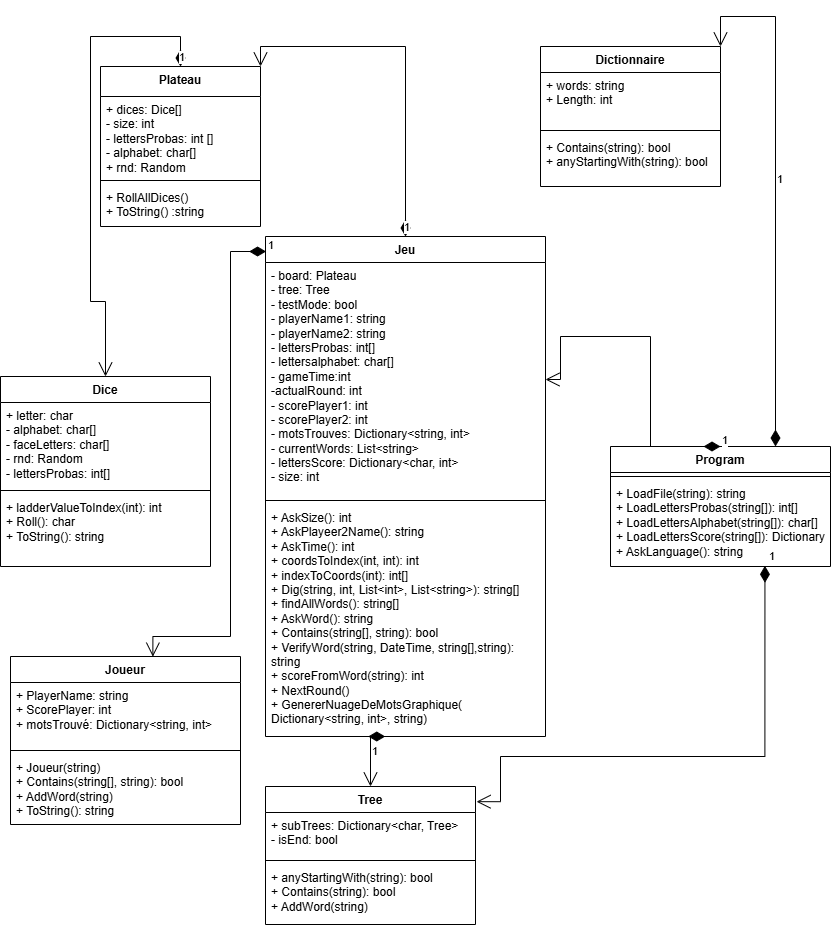

The diagram above was exported from draw.io. Its source (the exported page's mxGraphModel, read from the mxfile embedded in the PNG):
<mxGraphModel dx="1373" dy="1796" grid="1" gridSize="10" guides="1" tooltips="1" connect="1" arrows="1" fold="1" page="1" pageScale="1" pageWidth="850" pageHeight="1100" math="0" shadow="0">
  <root>
    <mxCell id="0" />
    <mxCell id="1" parent="0" />
    <mxCell id="ZnUHUyewxYJWwOF1Y6ww-1" value="Dice" style="swimlane;fontStyle=1;align=center;verticalAlign=top;childLayout=stackLayout;horizontal=1;startSize=26;horizontalStack=0;resizeParent=1;resizeParentMax=0;resizeLast=0;collapsible=1;marginBottom=0;whiteSpace=wrap;html=1;" parent="1" vertex="1">
      <mxGeometry x="10" y="-190" width="210" height="190" as="geometry" />
    </mxCell>
    <mxCell id="ZnUHUyewxYJWwOF1Y6ww-2" value="+ letter: char&lt;div&gt;- alphabet: char[]&lt;/div&gt;&lt;div&gt;- faceLetters: char[]&lt;/div&gt;&lt;div&gt;- rnd: Random&lt;/div&gt;&lt;div&gt;- lettersProbas: int[]&lt;/div&gt;" style="text;strokeColor=none;fillColor=none;align=left;verticalAlign=top;spacingLeft=4;spacingRight=4;overflow=hidden;rotatable=0;points=[[0,0.5],[1,0.5]];portConstraint=eastwest;whiteSpace=wrap;html=1;" parent="ZnUHUyewxYJWwOF1Y6ww-1" vertex="1">
      <mxGeometry y="26" width="210" height="84" as="geometry" />
    </mxCell>
    <mxCell id="ZnUHUyewxYJWwOF1Y6ww-3" value="" style="line;strokeWidth=1;fillColor=none;align=left;verticalAlign=middle;spacingTop=-1;spacingLeft=3;spacingRight=3;rotatable=0;labelPosition=right;points=[];portConstraint=eastwest;strokeColor=inherit;" parent="ZnUHUyewxYJWwOF1Y6ww-1" vertex="1">
      <mxGeometry y="110" width="210" height="8" as="geometry" />
    </mxCell>
    <mxCell id="ZnUHUyewxYJWwOF1Y6ww-4" value="+ ladderValueToIndex(int): int&lt;div&gt;+ Roll(): char&lt;/div&gt;&lt;div&gt;+ ToString(): string&lt;br&gt;&lt;div&gt;&lt;br&gt;&lt;div&gt;&lt;br&gt;&lt;/div&gt;&lt;/div&gt;&lt;/div&gt;" style="text;strokeColor=none;fillColor=none;align=left;verticalAlign=top;spacingLeft=4;spacingRight=4;overflow=hidden;rotatable=0;points=[[0,0.5],[1,0.5]];portConstraint=eastwest;whiteSpace=wrap;html=1;" parent="ZnUHUyewxYJWwOF1Y6ww-1" vertex="1">
      <mxGeometry y="118" width="210" height="72" as="geometry" />
    </mxCell>
    <mxCell id="ZnUHUyewxYJWwOF1Y6ww-9" value="Plateau&lt;div&gt;&lt;br&gt;&lt;/div&gt;" style="swimlane;fontStyle=1;align=center;verticalAlign=top;childLayout=stackLayout;horizontal=1;startSize=30;horizontalStack=0;resizeParent=1;resizeParentMax=0;resizeLast=0;collapsible=1;marginBottom=0;whiteSpace=wrap;html=1;" parent="1" vertex="1">
      <mxGeometry x="110" y="-500" width="160" height="160" as="geometry">
        <mxRectangle x="100" y="280" width="80" height="40" as="alternateBounds" />
      </mxGeometry>
    </mxCell>
    <mxCell id="ZnUHUyewxYJWwOF1Y6ww-10" value="+ dices: Dice[]&lt;div&gt;- size: int&lt;/div&gt;&lt;div&gt;- lettersProbas: int [&lt;span style=&quot;background-color: initial;&quot;&gt;]&lt;/span&gt;&lt;/div&gt;&lt;div&gt;&lt;span style=&quot;background-color: initial;&quot;&gt;- alphabet: char[]&lt;/span&gt;&lt;/div&gt;&lt;div&gt;&lt;span style=&quot;background-color: initial;&quot;&gt;+ rnd: Random&lt;/span&gt;&lt;/div&gt;&lt;div&gt;&lt;br&gt;&lt;/div&gt;&lt;div&gt;&lt;br&gt;&lt;/div&gt;" style="text;strokeColor=none;fillColor=none;align=left;verticalAlign=top;spacingLeft=4;spacingRight=4;overflow=hidden;rotatable=0;points=[[0,0.5],[1,0.5]];portConstraint=eastwest;whiteSpace=wrap;html=1;" parent="ZnUHUyewxYJWwOF1Y6ww-9" vertex="1">
      <mxGeometry y="30" width="160" height="80" as="geometry" />
    </mxCell>
    <mxCell id="ZnUHUyewxYJWwOF1Y6ww-11" value="" style="line;strokeWidth=1;fillColor=none;align=left;verticalAlign=middle;spacingTop=-1;spacingLeft=3;spacingRight=3;rotatable=0;labelPosition=right;points=[];portConstraint=eastwest;strokeColor=inherit;" parent="ZnUHUyewxYJWwOF1Y6ww-9" vertex="1">
      <mxGeometry y="110" width="160" height="8" as="geometry" />
    </mxCell>
    <mxCell id="ZnUHUyewxYJWwOF1Y6ww-12" value="+ RollAllDices()&lt;div&gt;+ ToString() :string&lt;/div&gt;" style="text;strokeColor=none;fillColor=none;align=left;verticalAlign=top;spacingLeft=4;spacingRight=4;overflow=hidden;rotatable=0;points=[[0,0.5],[1,0.5]];portConstraint=eastwest;whiteSpace=wrap;html=1;" parent="ZnUHUyewxYJWwOF1Y6ww-9" vertex="1">
      <mxGeometry y="118" width="160" height="42" as="geometry" />
    </mxCell>
    <mxCell id="ZnUHUyewxYJWwOF1Y6ww-13" value="Program" style="swimlane;fontStyle=1;align=center;verticalAlign=top;childLayout=stackLayout;horizontal=1;startSize=26;horizontalStack=0;resizeParent=1;resizeParentMax=0;resizeLast=0;collapsible=1;marginBottom=0;whiteSpace=wrap;html=1;" parent="1" vertex="1">
      <mxGeometry x="620" y="-120" width="220" height="120" as="geometry" />
    </mxCell>
    <mxCell id="ZnUHUyewxYJWwOF1Y6ww-15" value="" style="line;strokeWidth=1;fillColor=none;align=left;verticalAlign=middle;spacingTop=-1;spacingLeft=3;spacingRight=3;rotatable=0;labelPosition=right;points=[];portConstraint=eastwest;strokeColor=inherit;" parent="ZnUHUyewxYJWwOF1Y6ww-13" vertex="1">
      <mxGeometry y="26" width="220" height="8" as="geometry" />
    </mxCell>
    <mxCell id="ZnUHUyewxYJWwOF1Y6ww-16" value="+ LoadFile(string): string&lt;div&gt;+ LoadLettersProbas(string[]): int[]&lt;/div&gt;&lt;div&gt;+ LoadLettersAlphabet(string[]): char[]&lt;/div&gt;&lt;div&gt;+ LoadLettersScore(string[]): Dictionary&lt;/div&gt;&lt;div&gt;+ AskLanguage(): string&lt;/div&gt;" style="text;strokeColor=none;fillColor=none;align=left;verticalAlign=top;spacingLeft=4;spacingRight=4;overflow=hidden;rotatable=0;points=[[0,0.5],[1,0.5]];portConstraint=eastwest;whiteSpace=wrap;html=1;" parent="ZnUHUyewxYJWwOF1Y6ww-13" vertex="1">
      <mxGeometry y="34" width="220" height="86" as="geometry" />
    </mxCell>
    <mxCell id="ZnUHUyewxYJWwOF1Y6ww-17" value="Jeu" style="swimlane;fontStyle=1;align=center;verticalAlign=top;childLayout=stackLayout;horizontal=1;startSize=26;horizontalStack=0;resizeParent=1;resizeParentMax=0;resizeLast=0;collapsible=1;marginBottom=0;whiteSpace=wrap;html=1;" parent="1" vertex="1">
      <mxGeometry x="275" y="-330" width="280" height="500" as="geometry" />
    </mxCell>
    <mxCell id="ZnUHUyewxYJWwOF1Y6ww-18" value="- board: Plateau&lt;div&gt;- tree: Tree&lt;/div&gt;&lt;div&gt;- testMode: bool&lt;/div&gt;&lt;div&gt;- playerName1: string&lt;/div&gt;&lt;div&gt;- playerName2: string&lt;/div&gt;&lt;div&gt;- lettersProbas: int[]&lt;/div&gt;&lt;div&gt;- lettersalphabet: char[]&lt;/div&gt;&lt;div&gt;- gameTime:int&lt;/div&gt;&lt;div&gt;-actualRound: int&lt;/div&gt;&lt;div&gt;- scorePlayer1: int&lt;/div&gt;&lt;div&gt;- scorePlayer2: int&lt;/div&gt;&lt;div&gt;- motsTrouves: Dictionary&amp;lt;string, int&amp;gt;&lt;/div&gt;&lt;div&gt;- currentWords: List&amp;lt;string&amp;gt;&lt;/div&gt;&lt;div&gt;- lettersScore: Dictionary&amp;lt;char, int&amp;gt;&lt;/div&gt;&lt;div&gt;- size: int&lt;/div&gt;" style="text;strokeColor=none;fillColor=none;align=left;verticalAlign=top;spacingLeft=4;spacingRight=4;overflow=hidden;rotatable=0;points=[[0,0.5],[1,0.5]];portConstraint=eastwest;whiteSpace=wrap;html=1;" parent="ZnUHUyewxYJWwOF1Y6ww-17" vertex="1">
      <mxGeometry y="26" width="280" height="234" as="geometry" />
    </mxCell>
    <mxCell id="ZnUHUyewxYJWwOF1Y6ww-19" value="" style="line;strokeWidth=1;fillColor=none;align=left;verticalAlign=middle;spacingTop=-1;spacingLeft=3;spacingRight=3;rotatable=0;labelPosition=right;points=[];portConstraint=eastwest;strokeColor=inherit;" parent="ZnUHUyewxYJWwOF1Y6ww-17" vertex="1">
      <mxGeometry y="260" width="280" height="8" as="geometry" />
    </mxCell>
    <mxCell id="ZnUHUyewxYJWwOF1Y6ww-20" value="+ AskSize(): int&lt;div&gt;+ AskPlayeer2Name(): string&lt;/div&gt;&lt;div&gt;+ AskTime(): int&lt;/div&gt;&lt;div&gt;+ coordsToIndex(int, int): int&lt;/div&gt;&lt;div&gt;+ indexToCoords(int): int[]&lt;/div&gt;&lt;div&gt;+ Dig(string, int, List&amp;lt;int&amp;gt;, List&amp;lt;string&amp;gt;): string[]&lt;/div&gt;&lt;div&gt;+ findAllWords(): string[]&lt;/div&gt;&lt;div&gt;+ AskWord(): string&lt;/div&gt;&lt;div&gt;+ Contains(string[], string): bool&lt;/div&gt;&lt;div&gt;+ VerifyWord(string, DateTime, string[],string): string&lt;/div&gt;&lt;div&gt;+ scoreFromWord(string): int&lt;/div&gt;&lt;div&gt;+ NextRound()&lt;span style=&quot;background-color: initial;&quot;&gt;&amp;nbsp;&lt;/span&gt;&lt;/div&gt;&lt;div&gt;&lt;span style=&quot;background-color: initial;&quot;&gt;+ GenererNuageDeMotsGraphique( Dictionary&amp;lt;string, int&amp;gt;, string)&lt;/span&gt;&lt;/div&gt;" style="text;strokeColor=none;fillColor=none;align=left;verticalAlign=top;spacingLeft=4;spacingRight=4;overflow=hidden;rotatable=0;points=[[0,0.5],[1,0.5]];portConstraint=eastwest;whiteSpace=wrap;html=1;" parent="ZnUHUyewxYJWwOF1Y6ww-17" vertex="1">
      <mxGeometry y="268" width="280" height="232" as="geometry" />
    </mxCell>
    <mxCell id="ZnUHUyewxYJWwOF1Y6ww-21" value="Dictionnaire" style="swimlane;fontStyle=1;align=center;verticalAlign=top;childLayout=stackLayout;horizontal=1;startSize=26;horizontalStack=0;resizeParent=1;resizeParentMax=0;resizeLast=0;collapsible=1;marginBottom=0;whiteSpace=wrap;html=1;" parent="1" vertex="1">
      <mxGeometry x="550" y="-520" width="180" height="140" as="geometry" />
    </mxCell>
    <mxCell id="ZnUHUyewxYJWwOF1Y6ww-22" value="+ words: string&lt;div&gt;+ Length: int&lt;/div&gt;&lt;div&gt;&lt;br&gt;&lt;/div&gt;" style="text;strokeColor=none;fillColor=none;align=left;verticalAlign=top;spacingLeft=4;spacingRight=4;overflow=hidden;rotatable=0;points=[[0,0.5],[1,0.5]];portConstraint=eastwest;whiteSpace=wrap;html=1;" parent="ZnUHUyewxYJWwOF1Y6ww-21" vertex="1">
      <mxGeometry y="26" width="180" height="54" as="geometry" />
    </mxCell>
    <mxCell id="ZnUHUyewxYJWwOF1Y6ww-23" value="" style="line;strokeWidth=1;fillColor=none;align=left;verticalAlign=middle;spacingTop=-1;spacingLeft=3;spacingRight=3;rotatable=0;labelPosition=right;points=[];portConstraint=eastwest;strokeColor=inherit;" parent="ZnUHUyewxYJWwOF1Y6ww-21" vertex="1">
      <mxGeometry y="80" width="180" height="8" as="geometry" />
    </mxCell>
    <mxCell id="ZnUHUyewxYJWwOF1Y6ww-24" value="+ Contains(string): bool&lt;div&gt;+ anyStartingWith(string): bool&lt;/div&gt;" style="text;strokeColor=none;fillColor=none;align=left;verticalAlign=top;spacingLeft=4;spacingRight=4;overflow=hidden;rotatable=0;points=[[0,0.5],[1,0.5]];portConstraint=eastwest;whiteSpace=wrap;html=1;" parent="ZnUHUyewxYJWwOF1Y6ww-21" vertex="1">
      <mxGeometry y="88" width="180" height="52" as="geometry" />
    </mxCell>
    <mxCell id="ZnUHUyewxYJWwOF1Y6ww-25" value="Tree" style="swimlane;fontStyle=1;align=center;verticalAlign=top;childLayout=stackLayout;horizontal=1;startSize=26;horizontalStack=0;resizeParent=1;resizeParentMax=0;resizeLast=0;collapsible=1;marginBottom=0;whiteSpace=wrap;html=1;" parent="1" vertex="1">
      <mxGeometry x="275" y="220" width="210" height="138" as="geometry" />
    </mxCell>
    <mxCell id="ZnUHUyewxYJWwOF1Y6ww-26" value="+ subTrees: Dictionary&amp;lt;char, Tree&amp;gt;&lt;div&gt;- isEnd: bool&lt;/div&gt;" style="text;strokeColor=none;fillColor=none;align=left;verticalAlign=top;spacingLeft=4;spacingRight=4;overflow=hidden;rotatable=0;points=[[0,0.5],[1,0.5]];portConstraint=eastwest;whiteSpace=wrap;html=1;" parent="ZnUHUyewxYJWwOF1Y6ww-25" vertex="1">
      <mxGeometry y="26" width="210" height="44" as="geometry" />
    </mxCell>
    <mxCell id="ZnUHUyewxYJWwOF1Y6ww-27" value="" style="line;strokeWidth=1;fillColor=none;align=left;verticalAlign=middle;spacingTop=-1;spacingLeft=3;spacingRight=3;rotatable=0;labelPosition=right;points=[];portConstraint=eastwest;strokeColor=inherit;" parent="ZnUHUyewxYJWwOF1Y6ww-25" vertex="1">
      <mxGeometry y="70" width="210" height="8" as="geometry" />
    </mxCell>
    <mxCell id="ZnUHUyewxYJWwOF1Y6ww-28" value="+ anyStartingWith(string): bool&lt;div&gt;+ Contains(string): bool&lt;/div&gt;&lt;div&gt;+ AddWord(string)&lt;/div&gt;" style="text;strokeColor=none;fillColor=none;align=left;verticalAlign=top;spacingLeft=4;spacingRight=4;overflow=hidden;rotatable=0;points=[[0,0.5],[1,0.5]];portConstraint=eastwest;whiteSpace=wrap;html=1;" parent="ZnUHUyewxYJWwOF1Y6ww-25" vertex="1">
      <mxGeometry y="78" width="210" height="60" as="geometry" />
    </mxCell>
    <mxCell id="ZnUHUyewxYJWwOF1Y6ww-34" value="1" style="endArrow=open;html=1;endSize=12;startArrow=diamondThin;startSize=14;startFill=1;edgeStyle=orthogonalEdgeStyle;align=left;verticalAlign=bottom;rounded=0;exitX=0.5;exitY=0;exitDx=0;exitDy=0;entryX=0.5;entryY=0;entryDx=0;entryDy=0;" parent="1" source="ZnUHUyewxYJWwOF1Y6ww-9" target="ZnUHUyewxYJWwOF1Y6ww-1" edge="1">
      <mxGeometry x="-1" y="3" relative="1" as="geometry">
        <mxPoint x="140" y="-120" as="sourcePoint" />
        <mxPoint x="300" y="-120" as="targetPoint" />
        <Array as="points">
          <mxPoint x="190" y="-530" />
          <mxPoint x="100" y="-530" />
          <mxPoint x="100" y="-265" />
          <mxPoint x="115" y="-265" />
        </Array>
      </mxGeometry>
    </mxCell>
    <mxCell id="ZnUHUyewxYJWwOF1Y6ww-35" value="1" style="endArrow=open;html=1;endSize=12;startArrow=diamondThin;startSize=14;startFill=1;edgeStyle=orthogonalEdgeStyle;align=left;verticalAlign=bottom;rounded=0;exitX=0.5;exitY=0;exitDx=0;exitDy=0;entryX=1;entryY=0;entryDx=0;entryDy=0;" parent="1" source="ZnUHUyewxYJWwOF1Y6ww-17" target="ZnUHUyewxYJWwOF1Y6ww-9" edge="1">
      <mxGeometry x="-1" y="3" relative="1" as="geometry">
        <mxPoint x="140" y="-120" as="sourcePoint" />
        <mxPoint x="330" y="-520" as="targetPoint" />
        <Array as="points">
          <mxPoint x="415" y="-520" />
          <mxPoint x="270" y="-520" />
        </Array>
      </mxGeometry>
    </mxCell>
    <mxCell id="ZnUHUyewxYJWwOF1Y6ww-36" value="1" style="endArrow=open;html=1;endSize=12;startArrow=diamondThin;startSize=14;startFill=1;edgeStyle=orthogonalEdgeStyle;align=left;verticalAlign=bottom;rounded=0;entryX=0.5;entryY=0;entryDx=0;entryDy=0;exitX=0.367;exitY=1;exitDx=0;exitDy=0;exitPerimeter=0;" parent="1" source="ZnUHUyewxYJWwOF1Y6ww-20" target="ZnUHUyewxYJWwOF1Y6ww-25" edge="1">
      <mxGeometry relative="1" as="geometry">
        <mxPoint x="410" y="-9" as="sourcePoint" />
        <mxPoint x="270" y="-190" as="targetPoint" />
        <Array as="points">
          <mxPoint x="380" y="170" />
        </Array>
      </mxGeometry>
    </mxCell>
    <mxCell id="ZnUHUyewxYJWwOF1Y6ww-37" value="1" style="endArrow=open;html=1;endSize=12;startArrow=diamondThin;startSize=14;startFill=1;edgeStyle=orthogonalEdgeStyle;align=left;verticalAlign=bottom;rounded=0;exitX=0.5;exitY=0;exitDx=0;exitDy=0;entryX=1;entryY=0.5;entryDx=0;entryDy=0;" parent="1" source="ZnUHUyewxYJWwOF1Y6ww-13" target="ZnUHUyewxYJWwOF1Y6ww-18" edge="1">
      <mxGeometry x="-1" y="3" relative="1" as="geometry">
        <mxPoint x="580" y="-220" as="sourcePoint" />
        <mxPoint x="740" y="-220" as="targetPoint" />
        <Array as="points">
          <mxPoint x="660" y="-120" />
          <mxPoint x="660" y="-230" />
          <mxPoint x="570" y="-230" />
          <mxPoint x="570" y="-187" />
        </Array>
      </mxGeometry>
    </mxCell>
    <mxCell id="ZnUHUyewxYJWwOF1Y6ww-38" value="1" style="endArrow=open;html=1;endSize=12;startArrow=diamondThin;startSize=14;startFill=1;edgeStyle=orthogonalEdgeStyle;align=left;verticalAlign=bottom;rounded=0;exitX=0.702;exitY=0.992;exitDx=0;exitDy=0;exitPerimeter=0;entryX=1.005;entryY=0.11;entryDx=0;entryDy=0;entryPerimeter=0;" parent="1" source="ZnUHUyewxYJWwOF1Y6ww-16" target="ZnUHUyewxYJWwOF1Y6ww-25" edge="1">
      <mxGeometry x="-1" y="3" relative="1" as="geometry">
        <mxPoint x="620" y="70" as="sourcePoint" />
        <mxPoint x="780" y="70" as="targetPoint" />
        <Array as="points">
          <mxPoint x="774" y="190" />
          <mxPoint x="510" y="190" />
          <mxPoint x="510" y="235" />
        </Array>
      </mxGeometry>
    </mxCell>
    <mxCell id="ZnUHUyewxYJWwOF1Y6ww-40" value="1" style="endArrow=open;html=1;endSize=12;startArrow=diamondThin;startSize=14;startFill=1;edgeStyle=orthogonalEdgeStyle;align=left;verticalAlign=bottom;rounded=0;entryX=1;entryY=0;entryDx=0;entryDy=0;exitX=0.75;exitY=0;exitDx=0;exitDy=0;" parent="1" source="ZnUHUyewxYJWwOF1Y6ww-13" target="ZnUHUyewxYJWwOF1Y6ww-21" edge="1">
      <mxGeometry relative="1" as="geometry">
        <mxPoint x="780" y="-130" as="sourcePoint" />
        <mxPoint x="565" y="-267" as="targetPoint" />
        <Array as="points">
          <mxPoint x="785" y="-550" />
          <mxPoint x="730" y="-550" />
        </Array>
      </mxGeometry>
    </mxCell>
    <mxCell id="ZnUHUyewxYJWwOF1Y6ww-41" value="Joueur" style="swimlane;fontStyle=1;align=center;verticalAlign=top;childLayout=stackLayout;horizontal=1;startSize=26;horizontalStack=0;resizeParent=1;resizeParentMax=0;resizeLast=0;collapsible=1;marginBottom=0;whiteSpace=wrap;html=1;" parent="1" vertex="1">
      <mxGeometry x="20" y="90" width="230" height="168" as="geometry" />
    </mxCell>
    <mxCell id="ZnUHUyewxYJWwOF1Y6ww-42" value="+ PlayerName: string&lt;div&gt;+ ScorePlayer: int&lt;/div&gt;&lt;div&gt;+ motsTrouvé: Dictionary&amp;lt;string, int&amp;gt;&lt;/div&gt;&lt;div&gt;&lt;br&gt;&lt;/div&gt;" style="text;strokeColor=none;fillColor=none;align=left;verticalAlign=top;spacingLeft=4;spacingRight=4;overflow=hidden;rotatable=0;points=[[0,0.5],[1,0.5]];portConstraint=eastwest;whiteSpace=wrap;html=1;" parent="ZnUHUyewxYJWwOF1Y6ww-41" vertex="1">
      <mxGeometry y="26" width="230" height="64" as="geometry" />
    </mxCell>
    <mxCell id="ZnUHUyewxYJWwOF1Y6ww-43" value="" style="line;strokeWidth=1;fillColor=none;align=left;verticalAlign=middle;spacingTop=-1;spacingLeft=3;spacingRight=3;rotatable=0;labelPosition=right;points=[];portConstraint=eastwest;strokeColor=inherit;" parent="ZnUHUyewxYJWwOF1Y6ww-41" vertex="1">
      <mxGeometry y="90" width="230" height="8" as="geometry" />
    </mxCell>
    <mxCell id="ZnUHUyewxYJWwOF1Y6ww-44" value="+ Joueur(string)&lt;div&gt;+ Contains(string[], string): bool&lt;/div&gt;&lt;div&gt;+ AddWord(string)&lt;/div&gt;&lt;div&gt;+ ToString(): string&lt;/div&gt;&lt;div&gt;&lt;br&gt;&lt;/div&gt;" style="text;strokeColor=none;fillColor=none;align=left;verticalAlign=top;spacingLeft=4;spacingRight=4;overflow=hidden;rotatable=0;points=[[0,0.5],[1,0.5]];portConstraint=eastwest;whiteSpace=wrap;html=1;" parent="ZnUHUyewxYJWwOF1Y6ww-41" vertex="1">
      <mxGeometry y="98" width="230" height="70" as="geometry" />
    </mxCell>
    <mxCell id="ZnUHUyewxYJWwOF1Y6ww-45" value="1" style="endArrow=open;html=1;endSize=12;startArrow=diamondThin;startSize=14;startFill=1;edgeStyle=orthogonalEdgeStyle;align=left;verticalAlign=bottom;rounded=0;entryX=0.619;entryY=0.001;entryDx=0;entryDy=0;entryPerimeter=0;exitX=0.002;exitY=0.03;exitDx=0;exitDy=0;exitPerimeter=0;" parent="1" source="ZnUHUyewxYJWwOF1Y6ww-17" target="ZnUHUyewxYJWwOF1Y6ww-41" edge="1">
      <mxGeometry x="-1" y="3" relative="1" as="geometry">
        <mxPoint x="100" y="40" as="sourcePoint" />
        <mxPoint x="260" y="40" as="targetPoint" />
        <Array as="points">
          <mxPoint x="240" y="-315" />
          <mxPoint x="240" y="70" />
          <mxPoint x="162" y="70" />
        </Array>
      </mxGeometry>
    </mxCell>
  </root>
</mxGraphModel>